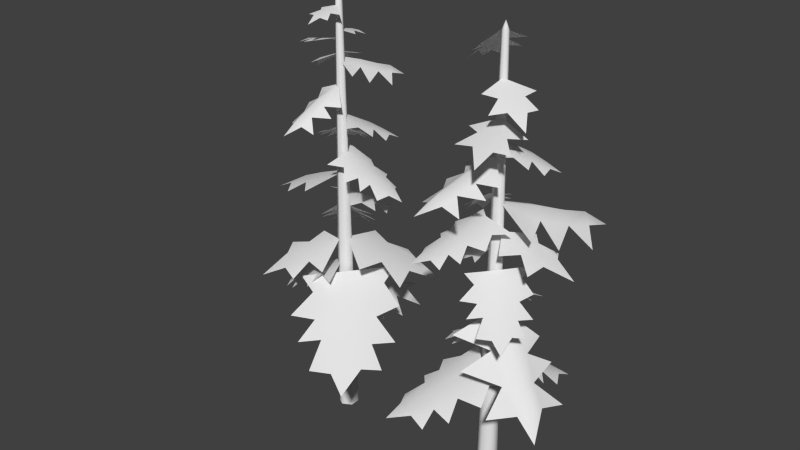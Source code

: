 # Source: trees.blend  (saved by Blender 2.76.0; exported with 4.5.12 LTS)
import bpy
from mathutils import Matrix  # noqa: F401  (used for matrix-valued properties, if any)

bpy.ops.wm.read_factory_settings(use_empty=True)
scene = bpy.context.scene
scene.name = 'Scene'

# ---- collections
col_collection_1 = bpy.data.collections.new('Collection 1'); scene.collection.children.link(col_collection_1)
col_collection_2 = bpy.data.collections.new('Collection 2'); scene.collection.children.link(col_collection_2)
col_collection_2.hide_render = True
col_collection_2.hide_viewport = True

# ---- world
world_world = bpy.data.worlds.new('World'); scene.world = world_world
world_world.color = (0.05088, 0.05088, 0.05088)
world_world.use_sun_shadow = False
world_world.sun_shadow_jitter_overblur = 0.0
world_world.cycles.sampling_method = 'MANUAL'
world_world.cycles.sample_map_resolution = 256

# ---- meshes
me_plane_003 = bpy.data.meshes.new('Plane.003')
me_plane_003.from_pydata([(-0.6508, 3.223, 20.51), (-0.6095, 2.435, 21.18), (0.121, 2.655, 20.99), (-0.09955, 2.0, 21.53), (-1.413, 3.168, 20.63), (-2.024, 3.572, 20.27), (-2.107, 2.55, 20.66), (-2.51, 1.993, 20.43), (-1.983, 1.697, 21.05), (-2.428, 1.002, 20.86), (-1.656, 0.8642, 21.5), (-1.946, -0.1026, 21.47), (-1.304, -0.2405, 22.06), (-1.169, -1.22, 22.18), (-0.1963, 0.3308, 22.46), (0.7735, 2.061, 21.44), (0.4273, 1.274, 21.99), (1.205, 0.7545, 22.12), (3.444, 3.768, 12.06), (-1.766, 2.88, 20.68), (-1.312, 2.087, 21.22), (-0.8617, 1.441, 21.69), (5.474, 4.297, 10.64), (4.373, 1.94, 12.08), (2.103, 4.551, 11.96), (1.544, 2.881, 13.03), (-0.2317, 3.578, 13.14), (0.2271, 0.005508, 14.21), (5.02, 0.1136, 11.75), (3.039, 0.4767, 12.95), (2.687, -1.468, 13.05), (0.02813, 8.075, 6.732), (0.5438, 6.388, 7.14), (2.195, 5.94, 6.564), (0.9402, 4.593, 7.522), (2.893, 2.975, 7.266), (0.988, 2.451, 8.031), (2.874, 0.9186, 7.978), (-0.1076, 0.03916, 8.738), (-0.9992, 6.137, 7.077), (-2.484, 5.721, 6.254), (-0.9453, 4.619, 7.372), (-2.565, 3.167, 6.806), (-1.061, 2.9, 7.775), (-2.311, 1.544, 7.18), (-0.265, 6.369, 7.595), (-0.0746, 4.696, 7.934), (0.01196, 2.686, 8.417), (0.0, 0.75, 0.0), (-0.6495, 0.375, 0.0), (-0.6495, -0.375, 0.0), (6.557e-08, -0.75, 0.0), (0.6495, -0.375, 0.0), (0.6495, 0.375, 0.0), (2.358, 3.197, 21.39), (2.174, 2.405, 21.79), (-5.285, 1.228, 9.271), (2.237, 0.6108, 22.2), (1.725, 1.285, 22.41), (2.528, 1.634, 21.67), (0.0, 0.2308, 31.9), (-0.1998, 0.1154, 31.9), (-0.1998, -0.1154, 31.9), (2.017e-08, -0.2308, 31.9), (0.1998, -0.1154, 31.9), (0.1998, 0.1154, 31.9), (7.451e-09, -3.725e-09, 32.5), (4.365, -6.398, 7.679), (1.014, -4.354, 9.688), (0.7898, -5.881, 8.494), (2.307, -5.108, 8.924), (2.712, -6.823, 7.422), (5.867, -7.043, 6.873), (5.644, -4.764, 7.754), (6.306, -3.381, 7.23), (5.032, -2.941, 8.625), (5.732, -1.236, 8.2), (3.983, -1.24, 9.624), (4.235, 0.9993, 9.558), (2.769, 1.047, 10.89), (2.083, 3.145, 11.14), (0.5628, -0.6487, 11.78), (-0.8799, -4.836, 9.504), (-0.4325, -2.968, 10.73), (-2.348, -2.137, 11.01), (5.024, -5.625, 7.807), (3.712, -4.064, 9.012), (2.466, -2.823, 10.06), (-2.63, 4.344, 13.03), (-1.772, 3.624, 13.78), (-0.4768, 3.761, 13.44), (-0.9531, 2.792, 14.55), (0.8962, 2.421, 14.76), (-0.2619, 1.667, 15.52), (1.495, 1.381, 15.85), (-0.2553, 0.04354, 16.76), (-2.7, 2.927, 13.88), (-3.459, 1.938, 13.5), (-2.19, 2.118, 14.52), (-2.721, 0.5347, 14.63), (-1.737, 1.162, 15.31), (-2.052, -0.2459, 15.35), (-2.344, 3.463, 14.13), (-1.697, 2.621, 14.85), (-1.022, 1.581, 15.76), (-3.786, -1.338, 17.73), (-5.346, -0.9584, 16.88), (-3.761, 0.1302, 17.8), (-3.207, -2.278, 17.56), (-2.22, -1.435, 18.27), (-1.324, -2.471, 18.21), (-0.3449, -0.08143, 18.98), (-3.585, 1.515, 17.6), (-2.368, 0.5906, 18.31), (-1.49, 1.705, 18.34), (1.262, 2.887, 21.83), (0.5272, 3.089, 21.57), (0.4242, 2.427, 22.26), (-0.4715, 2.619, 22.05), (-2.467, 1.886, 10.75), (-3.139, 2.804, 9.872), (-0.7979, 1.264, 22.94), (-1.764, 0.7429, 23.07), (0.2262, 0.3338, 23.38), (-3.537, 1.614, 10.19), (1.449, 0.05147, 22.86), (1.211, -0.9589, 23.0), (1.738, 2.66, 21.86), (1.09, 1.88, 22.46), (-4.635, 2.306, 9.082), (-6.407, 0.7898, 8.677), (-5.111, -0.2924, 9.326), (-4.744, -1.361, 8.94), (-3.847, -0.9337, 9.969), (-3.334, -2.192, 9.655), (-2.417, -1.285, 10.7), (-1.391, -2.592, 10.66), (-0.5965, -1.859, 11.64), (0.8492, -2.607, 11.82), (-0.3141, 0.1729, 12.29), (-1.721, 3.119, 10.62), (-0.9906, 1.906, 11.52), (0.4456, 2.46, 11.73), (-3.175, 0.3196, 28.07), (-5.231, 0.4804, 9.365), (-3.734, 0.3388, 10.25), (-2.438, 0.3312, 11.03), (-4.149, 1.141, 27.43), (-2.572, 1.296, 27.97), (-3.173, -0.5534, 28.01), (-2.115, -0.3371, 28.43), (-1.928, -1.394, 28.46), (-0.2583, -0.1366, 28.76), (-1.927, 2.137, 27.65), (-1.411, 1.079, 28.25), (-0.3799, 1.473, 28.12), (1.795, 4.436, 25.53), (1.643, 3.342, 25.87), (2.311, 2.577, 25.33), (1.391, 2.225, 26.21), (1.93, 0.7193, 25.93), (0.8682, 1.023, 26.71), (1.429, -0.4116, 26.56), (-0.3203, 0.02509, 27.51), (0.7239, 3.676, 26.06), (-0.3351, 3.889, 25.79), (0.3537, 2.817, 26.37), (-1.042, 2.498, 26.37), (-0.1495, 1.9, 26.79), (-1.321, 1.519, 26.71), (1.273, 3.587, 26.26), (0.9385, 2.6, 26.59), (0.4718, 1.46, 27.06), (0.818, 2.013, 16.76), (1.351, 2.876, 16.16), (1.333, -0.7812, 17.31), (1.428, 0.2524, 17.17), (0.1776, 0.362, 17.69), (4.121, 0.03442, 18.61), (2.213, -0.8954, 19.69), (2.843, -1.443, 19.05), (2.934, -0.5264, 19.28), (3.832, -0.8425, 18.47), (4.854, 0.5303, 18.17), (3.75, 1.094, 18.65), (3.314, 1.799, 18.36), (2.741, 1.347, 19.12), (2.169, 2.164, 18.89), (1.661, 1.366, 19.66), (0.7142, 2.134, 19.62), (0.2648, 1.48, 20.34), (-0.8914, 1.78, 20.48), (0.3932, -0.01959, 20.82), (1.88, -1.899, 19.59), (1.159, -1.15, 20.26), (0.2217, -1.78, 20.41), (3.962, 0.5603, 18.68), (2.868, 0.4182, 19.33), (1.939, 0.2128, 19.9), (-1.442, -4.087, 22.77), (-1.472, -3.138, 23.34), (-2.269, -2.441, 23.03), (-1.412, -2.151, 23.92), (-2.202, -0.8158, 24.03), (-1.103, -1.073, 24.66), (-1.894, 0.1646, 24.87), (-0.1141, -0.1254, 25.62), (-0.5377, -3.315, 23.42), (0.4791, -3.249, 23.11), (-0.3228, -2.534, 23.91), (0.9324, -1.983, 23.96), (0.01333, -1.7, 24.51), (1.043, -1.118, 24.51), (-1.058, -3.382, 23.64), (-0.8974, -2.497, 24.18), (-0.6321, -1.477, 24.87), (-2.459, -3.614, 12.28), (-4.163, -4.238, 11.36), (-3.449, -2.343, 12.63), (-1.314, -3.993, 11.95), (-0.9731, -2.693, 12.92), (0.5243, -2.95, 12.69), (-0.2071, -0.3324, 14.01), (-4.272, -0.9941, 12.67), (-2.504, -1.056, 13.32), (-2.505, 0.5126, 13.59), (-1.85, 0.4904, 17.37), (-0.9658, 1.14, 17.25), (-0.831, 2.528, 16.36), (0.0827, 2.462, 16.57), (0.09256, 3.132, 15.88), (0.8484, 3.034, 16.14), (2.276, 1.97, 15.97), (1.529, 1.512, 16.72), (2.13, 0.9159, 16.5), (1.819, 2.684, 16.1), (1.89, 3.494, 15.7), (-3.026, 0.9153, 26.42), (-3.967, 1.899, 25.56), (-2.346, 2.022, 26.53), (-3.001, -0.06481, 26.29), (-1.928, 0.1396, 27.01), (-1.715, -1.055, 27.0), (0.04889, 0.3292, 27.82), (-1.57, 2.991, 26.4), (-1.124, 1.748, 27.09), (0.04337, 2.197, 27.21), (0.1851, -1.974, 30.6), (-0.1649, -2.712, 30.27), (-0.5048, -1.804, 30.63), (0.6881, -1.811, 30.49), (0.3995, -1.222, 30.77), (0.9814, -0.9136, 30.7), (-0.03711, -0.162, 31.01), (-1.142, -1.587, 30.52), (-0.5719, -1.076, 30.79), (-1.006, -0.5457, 30.76), (-0.5966, 1.848, 28.88), (-0.377, 2.634, 28.56), (0.1122, 1.798, 28.91), (-1.064, 1.601, 28.77), (-0.68, 1.07, 29.06), (-1.201, 0.6673, 28.98), (-0.06966, 0.09965, 29.3), (0.7765, 1.692, 28.8), (0.3021, 1.091, 29.08), (0.8198, 0.6424, 29.04), (8.265, -3.244, 6.077), (9.503, -2.64, 7.251), (8.652, -1.616, 6.915), (9.855, -1.524, 7.848), (8.874, -4.431, 6.278), (8.641, -5.688, 5.648), (10.34, -5.124, 6.336), (11.51, -5.391, 5.927), (11.63, -4.344, 7.018), (13.05, -4.584, 6.685), (12.74, -3.25, 7.798), (14.49, -3.057, 7.746), (14.28, -1.931, 8.788), (15.76, -1.046, 8.982), (12.6, -0.541, 9.482), (9.161, -0.163, 7.704), (10.66, -0.182, 8.663), (10.97, 1.422, 8.883), (15.59, -1.231, 27.83), (9.578, -4.8, 6.378), (10.54, -3.531, 7.32), (11.27, -2.367, 8.142), (16.21, -2.234, 27.04), (14.76, -2.03, 27.85), (15.79, -0.3808, 27.78), (14.8, -0.3556, 28.38), (14.88, 0.7131, 28.44), (13.04, -0.1211, 29.04), (13.89, -2.678, 27.66), (13.76, -1.554, 28.34), (12.65, -1.685, 28.39), (9.832, 2.3, 29.1), (10.65, 2.058, 29.67), (11.5, 2.543, 29.41), (11.46, 1.725, 30.25), (12.86, 2.024, 30.41), (12.28, 1.151, 30.99), (13.59, 1.481, 31.24), (12.78, 0.02509, 31.93), (10.21, 1.294, 29.74), (9.979, 0.3786, 29.46), (10.81, 0.8853, 30.23), (10.91, -0.3752, 30.32), (11.41, 0.3567, 30.83), (11.61, -0.7166, 30.86), (10.3, 1.774, 29.94), (11.0, 1.383, 30.48), (11.78, 0.8631, 31.17), (13.0, 0.75, 0.0), (12.35, 0.375, 0.0), (12.35, -0.375, 0.0), (13.0, -0.75, 0.0), (13.65, -0.375, 0.0), (13.65, 0.375, 0.0), (16.02, 2.293, 22.97), (15.63, 1.581, 23.37), (9.762, -3.404, 17.66), (15.2, -0.1618, 23.77), (14.89, 0.6268, 23.99), (15.76, 0.7427, 23.24), (13.0, 0.2308, 31.9), (12.8, 0.1154, 31.9), (12.8, -0.1154, 31.9), (13.0, -0.2308, 31.9), (13.2, -0.1154, 31.9), (13.2, 0.1154, 31.9), (13.0, -3.725e-09, 32.5), (15.7, -3.962, 13.84), (13.63, -2.696, 15.09), (13.49, -3.642, 14.35), (14.43, -3.163, 14.62), (14.68, -4.225, 13.69), (16.63, -4.361, 13.35), (16.49, -2.95, 13.89), (16.91, -2.094, 13.57), (16.12, -1.821, 14.43), (16.55, -0.7656, 14.17), (15.47, -0.7679, 15.05), (15.62, 0.6188, 15.01), (14.71, 0.6482, 15.83), (14.29, 1.948, 15.99), (13.35, -0.4017, 16.38), (12.46, -2.995, 14.97), (12.73, -1.838, 15.73), (11.55, -1.323, 15.91), (16.11, -3.483, 13.92), (15.3, -2.516, 14.67), (14.53, -1.748, 15.32), (19.35, -4.203, 7.898), (17.72, -3.777, 9.023), (16.06, -4.792, 8.52), (16.08, -3.173, 10.18), (13.34, -3.855, 10.49), (14.42, -2.091, 11.63), (11.86, -2.829, 12.13), (13.37, 0.1045, 13.49), (18.53, -2.238, 9.171), (18.93, -0.4112, 8.61), (17.33, -1.468, 10.14), (17.03, 1.019, 10.3), (16.1, -0.4618, 11.31), (15.62, 1.648, 11.38), (18.39, -3.192, 9.551), (16.98, -2.464, 10.62), (15.4, -1.488, 11.99), (16.84, 1.183, 17.73), (18.38, 0.7398, 16.88), (16.75, -0.2834, 17.8), (16.3, 2.146, 17.56), (15.28, 1.344, 18.27), (14.42, 2.414, 18.21), (13.35, 0.06731, 18.98), (16.52, -1.66, 17.6), (15.34, -0.6866, 18.31), (14.42, -1.765, 18.34), (14.89, 2.294, 23.4), (14.23, 2.69, 23.14), (13.95, 2.081, 23.84), (13.15, 2.511, 23.63), (10.48, -1.264, 18.81), (9.598, -1.332, 18.13), (12.46, 1.296, 24.52), (11.39, 1.06, 24.64), (13.19, 0.1218, 24.96), (10.22, -2.086, 18.37), (14.29, -0.4842, 24.44), (13.78, -1.391, 24.58), (15.28, 1.945, 23.43), (14.44, 1.373, 24.03), (9.314, -2.53, 17.51), (9.59, -4.329, 17.19), (10.84, -3.914, 17.7), (11.7, -4.111, 17.4), (11.79, -3.34, 18.2), (12.83, -3.517, 17.96), (12.61, -2.535, 18.78), (13.9, -2.393, 18.74), (13.74, -1.564, 19.5), (14.83, -0.9126, 19.65), (12.51, -0.541, 20.02), (9.973, -0.2627, 18.71), (11.08, -0.2768, 19.41), (11.3, 0.9036, 19.58), (10.45, 1.344, 19.56), (10.28, -3.676, 17.73), (10.99, -2.741, 18.42), (11.53, -1.885, 19.03), (10.21, 2.443, 18.69), (11.32, 2.04, 19.87), (10.2, 0.5263, 19.39), (10.95, 0.3623, 20.25), (10.75, -0.6908, 20.2), (12.4, -0.1023, 21.38), (12.27, 2.588, 19.99), (12.08, 1.431, 20.6), (13.12, 1.429, 20.98), (16.65, 7.356, 17.68), (16.4, 5.538, 18.24), (17.51, 4.266, 17.34), (15.98, 3.682, 18.81), (16.88, 1.179, 18.35), (15.11, 1.684, 19.64), (16.04, -0.7007, 19.39), (13.14, 0.02509, 20.97), (14.87, 6.093, 18.56), (13.11, 6.446, 18.11), (14.26, 4.665, 19.07), (11.94, 4.134, 19.07), (13.42, 3.14, 19.77), (11.47, 2.509, 19.64), (15.78, 5.944, 18.89), (15.23, 4.305, 19.44), (14.45, 2.41, 20.22), (10.9, 0.5407, 16.76), (9.969, 0.9535, 16.16), (13.6, 1.425, 17.31), (12.56, 1.381, 17.17), (12.62, 0.1275, 17.69), (16.25, 3.418, 7.756), (15.5, 1.108, 8.999), (16.45, 1.19, 8.26), (15.77, 1.995, 8.527), (16.74, 2.482, 7.597), (16.43, 4.415, 7.257), (15.08, 3.956, 7.802), (14.16, 4.158, 7.478), (14.07, 3.328, 8.342), (12.95, 3.507, 8.078), (13.2, 2.453, 8.96), (11.81, 2.286, 8.919), (11.99, 1.396, 9.744), (10.83, 0.6835, 9.897), (13.33, 0.3079, 10.29), (16.06, 0.03515, 8.886), (14.87, 0.03863, 9.645), (14.64, -1.234, 9.82), (15.69, 3.705, 7.835), (14.94, 2.692, 8.581), (14.37, 1.765, 9.232), (11.15, -5.965, 21.61), (11.1, -4.607, 22.03), (10.07, -3.839, 21.44), (11.17, -3.195, 22.45), (10.13, -1.502, 22.19), (11.55, -1.616, 23.05), (10.52, -0.01478, 22.94), (12.81, -0.1254, 23.96), (12.31, -4.79, 22.19), (13.61, -4.792, 21.77), (12.57, -3.662, 22.56), (14.18, -2.941, 22.45), (13.0, -2.433, 23.05), (14.31, -1.691, 22.87), (11.64, -4.815, 22.48), (11.83, -3.541, 22.88), (12.16, -2.051, 23.44), (11.01, 3.892, 12.28), (11.28, 5.686, 11.36), (12.6, 4.15, 12.63), (10.13, 3.07, 11.95), (11.11, 2.146, 12.92), (10.16, 0.9562, 12.69), (12.81, 0.3413, 14.01), (14.18, 4.225, 12.67), (13.28, 2.704, 13.32), (14.65, 1.952, 13.59), (12.76, -1.899, 17.37), (12.0, -1.11, 17.25), (10.61, -1.163, 16.36), (10.55, -0.2482, 16.57), (9.883, -0.3282, 15.88), (9.879, 0.4339, 16.14), (10.74, 1.992, 15.97), (11.3, 1.313, 16.72), (11.81, 1.988, 16.5), (10.1, 1.443, 16.1), (9.284, 1.405, 15.7), (9.145, 1.003, 9.445), (8.114, 2.08, 8.504), (9.889, 2.214, 9.563), (9.172, -0.07098, 9.305), (10.35, 0.1529, 10.09), (10.58, -1.156, 10.08), (12.51, 0.3605, 10.98), (10.74, 3.276, 9.423), (11.23, 1.914, 10.18), (12.51, 2.407, 10.31), (14.69, -3.195, 25.78), (14.53, -4.749, 25.15), (13.34, -3.332, 25.83), (15.49, -2.577, 25.57), (14.59, -1.7, 26.11), (15.45, -0.7709, 25.97), (13.13, -0.07008, 26.57), (12.05, -3.349, 25.62), (12.75, -2.062, 26.15), (11.63, -1.384, 26.08), (11.09, 0.5098, 25.48), (10.52, 1.09, 25.15), (11.48, 1.1, 25.51), (11.07, -0.01883, 25.37), (11.72, 0.05123, 25.65), (11.81, -0.6009, 25.58), (12.87, 0.09965, 25.89), (11.91, 1.624, 25.4), (12.19, 0.9145, 25.67), (12.84, 1.141, 25.64)], [], [(19, 6, 8, 20), (15, 3, 16), (2, 1, 3), (0, 4, 1), (4, 5, 19), (7, 8, 6), (9, 10, 8), (11, 12, 10), (13, 14, 12), (5, 6, 19), (17, 16, 14), (21, 20, 8, 10), (21, 10, 12, 14), (21, 14, 16, 3), (21, 3, 1, 20), (1, 4, 19, 20), (30, 29, 27), (26, 27, 25), (24, 25, 18), (28, 23, 29), (22, 18, 23), (25, 29, 23, 18), (29, 25, 27), (32, 31, 45), (33, 32, 34), (40, 41, 39), (42, 43, 41), (35, 34, 36), (37, 36, 38), (44, 38, 43), (31, 39, 45), (47, 38, 36), (38, 47, 43), (43, 47, 46, 41), (36, 34, 46, 47), (34, 32, 45, 46), (45, 39, 41, 46), (48, 60, 65, 53), (52, 64, 63, 51), (50, 62, 61, 49), (127, 115, 117, 128), (53, 65, 64, 52), (51, 63, 62, 50), (117, 118, 121), (120, 124, 119), (59, 55, 58), (116, 117, 115), (129, 56, 124), (55, 54, 127), (74, 75, 73), (67, 72, 85), (71, 67, 70), (69, 70, 68), (82, 68, 83), (85, 73, 75, 86), (64, 65, 66), (62, 63, 66), (60, 61, 66), (65, 60, 66), (63, 64, 66), (61, 62, 66), (76, 77, 75), (78, 79, 77), (80, 81, 79), (72, 73, 85), (84, 83, 81), (87, 86, 75, 77), (87, 77, 79, 81), (87, 81, 83, 68), (87, 68, 70, 86), (70, 67, 85, 86), (89, 88, 102), (90, 89, 91), (97, 98, 96), (99, 100, 98), (92, 91, 93), (94, 93, 95), (101, 95, 100), (88, 96, 102), (104, 95, 93), (95, 104, 100), (100, 104, 103, 98), (93, 91, 103, 104), (91, 89, 102, 103), (102, 96, 98, 103), (114, 113, 111), (110, 111, 109), (108, 109, 105), (112, 107, 113), (106, 105, 107), (109, 113, 107, 105), (113, 109, 111), (49, 61, 60, 48), (117, 121, 123, 128), (122, 123, 121), (54, 115, 127), (126, 125, 123), (128, 123, 125, 58), (58, 125, 57), (144, 131, 133, 145), (140, 119, 141), (58, 55, 127, 128), (56, 130, 144), (132, 133, 131), (134, 135, 133), (136, 137, 135), (138, 139, 137), (130, 131, 144), (142, 141, 139), (146, 145, 133, 135), (146, 135, 137, 139), (146, 139, 141, 119), (146, 119, 124, 145), (124, 56, 144, 145), (155, 154, 152), (151, 152, 150), (149, 150, 143), (153, 148, 154), (147, 143, 148), (150, 154, 148, 143), (154, 150, 152), (157, 156, 170), (158, 157, 159), (165, 166, 164), (167, 168, 166), (160, 159, 161), (162, 161, 163), (169, 163, 168), (156, 164, 170), (172, 163, 161), (163, 172, 168), (168, 172, 171, 166), (161, 159, 171, 172), (159, 157, 170, 171), (170, 164, 166, 171), (235, 236, 174), (232, 235, 233), (173, 177, 176, 233), (229, 227, 177, 173), (233, 176, 234), (185, 186, 184), (178, 183, 196), (182, 178, 181), (180, 181, 179), (193, 179, 194), (196, 184, 186, 197), (187, 188, 186), (189, 190, 188), (191, 192, 190), (183, 184, 196), (195, 194, 192), (198, 197, 186, 188), (198, 188, 190, 192), (198, 192, 194, 179), (198, 179, 181, 197), (181, 178, 196, 197), (200, 199, 213), (201, 200, 202), (208, 209, 207), (210, 211, 209), (203, 202, 204), (205, 204, 206), (212, 206, 211), (199, 207, 213), (215, 206, 204), (206, 215, 211), (211, 215, 214, 209), (204, 202, 214, 215), (202, 200, 213, 214), (213, 207, 209, 214), (225, 224, 222), (221, 222, 220), (219, 220, 216), (223, 218, 224), (217, 216, 218), (220, 224, 218, 216), (224, 220, 222), (230, 229, 231), (229, 228, 227), (233, 235, 174, 173), (174, 231, 229, 173), (226, 177, 227), (236, 231, 174), (175, 176, 177), (246, 245, 243), (242, 243, 241), (240, 241, 237), (244, 239, 245), (238, 237, 239), (241, 245, 239, 237), (245, 241, 243), (256, 255, 253), (252, 253, 251), (250, 251, 247), (254, 249, 255), (248, 247, 249), (251, 255, 249, 247), (255, 251, 253), (266, 265, 263), (262, 263, 261), (260, 261, 257), (264, 259, 265), (258, 257, 259), (261, 265, 259, 257), (265, 261, 263), (286, 273, 275, 287), (282, 270, 283), (269, 268, 270), (267, 271, 268), (271, 272, 286), (274, 275, 273), (276, 277, 275), (278, 279, 277), (280, 281, 279), (272, 273, 286), (284, 283, 281), (288, 287, 275, 277), (288, 277, 279, 281), (288, 281, 283, 270), (288, 270, 268, 287), (268, 271, 286, 287), (297, 296, 294), (293, 294, 292), (291, 292, 285), (295, 290, 296), (289, 285, 290), (292, 296, 290, 285), (296, 292, 294), (299, 298, 312), (300, 299, 301), (307, 308, 306), (309, 310, 308), (302, 301, 303), (304, 303, 305), (311, 305, 310), (298, 306, 312), (314, 305, 303), (305, 314, 310), (310, 314, 313, 308), (303, 301, 313, 314), (301, 299, 312, 313), (312, 306, 308, 313), (315, 327, 332, 320), (319, 331, 330, 318), (317, 329, 328, 316), (394, 382, 384, 395), (320, 332, 331, 319), (318, 330, 329, 317), (384, 385, 388), (387, 391, 386), (326, 322, 325), (383, 384, 382), (396, 323, 391), (322, 321, 394), (341, 342, 340), (334, 339, 352), (338, 334, 337), (336, 337, 335), (349, 335, 350), (352, 340, 342, 353), (331, 332, 333), (329, 330, 333), (327, 328, 333), (332, 327, 333), (330, 331, 333), (328, 329, 333), (343, 344, 342), (345, 346, 344), (347, 348, 346), (339, 340, 352), (351, 350, 348), (354, 353, 342, 344), (354, 344, 346, 348), (354, 348, 350, 335), (354, 335, 337, 353), (337, 334, 352, 353), (356, 355, 369), (357, 356, 358), (364, 365, 363), (366, 367, 365), (359, 358, 360), (361, 360, 362), (368, 362, 367), (355, 363, 369), (371, 362, 360), (362, 371, 367), (367, 371, 370, 365), (360, 358, 370, 371), (358, 356, 369, 370), (369, 363, 365, 370), (381, 380, 378), (377, 378, 376), (375, 376, 372), (379, 374, 380), (373, 372, 374), (376, 380, 374, 372), (380, 376, 378), (316, 328, 327, 315), (384, 388, 390, 395), (389, 390, 388), (321, 382, 394), (393, 392, 390), (395, 390, 392, 325), (325, 392, 324), (411, 398, 400, 412), (407, 386, 408), (325, 322, 394, 395), (323, 397, 411), (399, 400, 398), (401, 402, 400), (403, 404, 402), (405, 406, 404), (397, 398, 411), (409, 408, 406), (413, 412, 400, 402), (413, 402, 404, 406), (413, 406, 408, 386), (413, 386, 391, 412), (391, 323, 411, 412), (422, 421, 419), (418, 419, 417), (416, 417, 410), (420, 415, 421), (414, 410, 415), (417, 421, 415, 410), (421, 417, 419), (424, 423, 437), (425, 424, 426), (432, 433, 431), (434, 435, 433), (427, 426, 428), (429, 428, 430), (436, 430, 435), (423, 431, 437), (439, 430, 428), (430, 439, 435), (435, 439, 438, 433), (428, 426, 438, 439), (426, 424, 437, 438), (437, 431, 433, 438), (502, 503, 441), (499, 502, 500), (440, 444, 443, 500), (496, 494, 444, 440), (500, 443, 501), (452, 453, 451), (445, 450, 463), (449, 445, 448), (447, 448, 446), (460, 446, 461), (463, 451, 453, 464), (454, 455, 453), (456, 457, 455), (458, 459, 457), (450, 451, 463), (462, 461, 459), (465, 464, 453, 455), (465, 455, 457, 459), (465, 459, 461, 446), (465, 446, 448, 464), (448, 445, 463, 464), (467, 466, 480), (468, 467, 469), (475, 476, 474), (477, 478, 476), (470, 469, 471), (472, 471, 473), (479, 473, 478), (466, 474, 480), (482, 473, 471), (473, 482, 478), (478, 482, 481, 476), (471, 469, 481, 482), (469, 467, 480, 481), (480, 474, 476, 481), (492, 491, 489), (488, 489, 487), (486, 487, 483), (490, 485, 491), (484, 483, 485), (487, 491, 485, 483), (491, 487, 489), (497, 496, 498), (496, 495, 494), (500, 502, 441, 440), (441, 498, 496, 440), (493, 444, 494), (503, 498, 441), (442, 443, 444), (513, 512, 510), (509, 510, 508), (507, 508, 504), (511, 506, 512), (505, 504, 506), (508, 512, 506, 504), (512, 508, 510), (523, 522, 520), (519, 520, 518), (517, 518, 514), (521, 516, 522), (515, 514, 516), (518, 522, 516, 514), (522, 518, 520), (533, 532, 530), (529, 530, 528), (527, 528, 524), (531, 526, 532), (525, 524, 526), (528, 532, 526, 524), (532, 528, 530)])
me_plane_003.polygons.foreach_set('use_smooth', [True] * 410)
_uv = me_plane_003.uv_layers.new(name='UVMap')
_uv.uv.foreach_set('vector', [0.6638, 0.8231, 0.5638, 0.8157, 0.4749, 0.6373, 0.6386, 0.6007, 1.0, 0.3414, 0.8331, 0.4221, 0.8305, 0.2089, 0.9659, 0.5497, 0.8025, 0.5778, 0.8331, 0.4221, 0.9101, 0.7681, 0.7601, 0.832, 0.8025, 0.5778, 0.7601, 0.832, 0.7089, 0.9963, 0.6638, 0.8231, 0.411, 0.809, 0.4749, 0.6373, 0.5638, 0.8157, 0.2988, 0.6072, 0.4216, 0.4332, 0.4749, 0.6373, 0.235, 0.3307, 0.3377, 0.1743, 0.4216, 0.4332, 0.2209, 0.0, 0.6007, 0.09147, 0.3377, 0.1743, 0.7089, 0.9963, 0.5638, 0.8157, 0.6638, 0.8231, 0.9111, 0.027, 0.8305, 0.2089, 0.6007, 0.09147, 0.6312, 0.4073, 0.6386, 0.6007, 0.4749, 0.6373, 0.4216, 0.4332, 0.6312, 0.4073, 0.4216, 0.4332, 0.3377, 0.1743, 0.6007, 0.09147, 0.6312, 0.4073, 0.6007, 0.09147, 0.8305, 0.2089, 0.8331, 0.4221, 0.6312, 0.4073, 0.8331, 0.4221, 0.8025, 0.5778, 0.6386, 0.6007, 0.8025, 0.5778, 0.7601, 0.832, 0.6638, 0.8231, 0.6386, 0.6007, 0.8883, 0.2233, 0.7645, 0.373, 0.6063, 0.1111, 0.32, 0.3437, 0.6063, 0.1111, 0.4907, 0.4215, 0.4077, 0.6059, 0.4907, 0.4215, 0.5569, 0.6386, 0.9352, 0.5277, 0.7509, 0.5848, 0.7645, 0.373, 0.6632, 0.8635, 0.5569, 0.6386, 0.7509, 0.5848, 0.4907, 0.4215, 0.7645, 0.373, 0.7509, 0.5848, 0.5569, 0.6386, 0.7645, 0.373, 0.4907, 0.4215, 0.6063, 0.1111, 0.735, 0.7476, 0.682, 0.9222, 0.6451, 0.7382, 0.9107, 0.7025, 0.735, 0.7476, 0.7582, 0.5605, 0.3771, 0.7377, 0.5409, 0.5851, 0.555, 0.7421, 0.3429, 0.4683, 0.5171, 0.4058, 0.5409, 0.5851, 0.9515, 0.388, 0.7582, 0.5605, 0.7422, 0.3372, 0.9185, 0.166, 0.7422, 0.3372, 0.6022, 0.09791, 0.3582, 0.2919, 0.6022, 0.09791, 0.5171, 0.4058, 0.682, 0.9222, 0.555, 0.7421, 0.6451, 0.7382, 0.6374, 0.3631, 0.6022, 0.09791, 0.7422, 0.3372, 0.6022, 0.09791, 0.6374, 0.3631, 0.5171, 0.4058, 0.5171, 0.4058, 0.6374, 0.3631, 0.6472, 0.5709, 0.5409, 0.5851, 0.7422, 0.3372, 0.7582, 0.5605, 0.6472, 0.5709, 0.6374, 0.3631, 0.7582, 0.5605, 0.735, 0.7476, 0.6451, 0.7382, 0.6472, 0.5709, 0.6451, 0.7382, 0.555, 0.7421, 0.5409, 0.5851, 0.6472, 0.5709, 0.0913, 0.0001756, 0.07752, 0.9708, 0.06058, 0.9706, 0.06848, 3.722e-05, 0.04566, 3.7e-05, 0.04364, 0.9705, 0.0267, 0.9706, 0.02285, 0.000175, 0.137, 0.0008672, 0.1114, 0.9715, 0.09446, 0.9711, 0.1141, 0.0004523, 0.6672, 0.7551, 0.562, 0.7543, 0.4569, 0.5738, 0.6254, 0.5248, 0.06848, 3.722e-05, 0.06058, 0.9706, 0.04364, 0.9705, 0.04566, 3.7e-05, 0.02285, 0.000175, 0.0267, 0.9706, 0.009762, 0.9707, 3.7e-05, 0.0004511, 0.4569, 0.5738, 0.2713, 0.5499, 0.3461, 0.2292, 0.9659, 0.5497, 0.8025, 0.5778, 0.8331, 0.4221, 0.9207, 0.6804, 0.7685, 0.7577, 0.7949, 0.4891, 0.4018, 0.7576, 0.4569, 0.5738, 0.562, 0.7543, 0.9101, 0.7681, 0.7601, 0.832, 0.8025, 0.5778, 0.7685, 0.7577, 0.7264, 0.9332, 0.6672, 0.7551, 0.411, 0.809, 0.4749, 0.6373, 0.5638, 0.8157, 0.7601, 0.832, 0.7089, 0.9963, 0.6638, 0.8231, 0.9101, 0.7681, 0.7601, 0.832, 0.8025, 0.5778, 0.9659, 0.5497, 0.8025, 0.5778, 0.8331, 0.4221, 1.0, 0.3414, 0.8331, 0.4221, 0.8305, 0.2089, 0.6638, 0.8231, 0.5638, 0.8157, 0.4749, 0.6373, 0.6386, 0.6007, 0.04364, 0.9705, 0.06058, 0.9706, 0.05203, 0.9852, 0.04349, 0.9999, 0.03509, 0.9852, 0.05203, 0.9852, 0.06897, 0.9853, 0.06043, 1.0, 0.05203, 0.9852, 0.06058, 0.9706, 0.06897, 0.9853, 0.05203, 0.9852, 0.03509, 0.9852, 0.04364, 0.9705, 0.05203, 0.9852, 0.06043, 1.0, 0.04349, 0.9999, 0.05203, 0.9852, 0.2988, 0.6072, 0.4216, 0.4332, 0.4749, 0.6373, 0.235, 0.3307, 0.3377, 0.1743, 0.4216, 0.4332, 0.2209, 0.0, 0.6007, 0.09147, 0.3377, 0.1743, 0.7089, 0.9963, 0.5638, 0.8157, 0.6638, 0.8231, 0.9111, 0.027, 0.8305, 0.2089, 0.6007, 0.09147, 0.6312, 0.4073, 0.6386, 0.6007, 0.4749, 0.6373, 0.4216, 0.4332, 0.6312, 0.4073, 0.4216, 0.4332, 0.3377, 0.1743, 0.6007, 0.09147, 0.6312, 0.4073, 0.6007, 0.09147, 0.8305, 0.2089, 0.8331, 0.4221, 0.6312, 0.4073, 0.8331, 0.4221, 0.8025, 0.5778, 0.6386, 0.6007, 0.8025, 0.5778, 0.7601, 0.832, 0.6638, 0.8231, 0.6386, 0.6007, 0.735, 0.7476, 0.682, 0.9222, 0.6451, 0.7382, 0.9107, 0.7025, 0.735, 0.7476, 0.7582, 0.5605, 0.3771, 0.7377, 0.5409, 0.5851, 0.555, 0.7421, 0.3429, 0.4683, 0.5171, 0.4058, 0.5409, 0.5851, 0.9515, 0.388, 0.7582, 0.5605, 0.7422, 0.3372, 0.9185, 0.166, 0.7422, 0.3372, 0.6022, 0.09791, 0.3582, 0.2919, 0.6022, 0.09791, 0.5171, 0.4058, 0.682, 0.9222, 0.555, 0.7421, 0.6451, 0.7382, 0.6374, 0.3631, 0.6022, 0.09791, 0.7422, 0.3372, 0.6022, 0.09791, 0.6374, 0.3631, 0.5171, 0.4058, 0.5171, 0.4058, 0.6374, 0.3631, 0.6472, 0.5709, 0.5409, 0.5851, 0.7422, 0.3372, 0.7582, 0.5605, 0.6472, 0.5709, 0.6374, 0.3631, 0.7582, 0.5605, 0.735, 0.7476, 0.6451, 0.7382, 0.6472, 0.5709, 0.6451, 0.7382, 0.555, 0.7421, 0.5409, 0.5851, 0.6472, 0.5709, 0.8883, 0.2233, 0.7645, 0.373, 0.6063, 0.1111, 0.32, 0.3437, 0.6063, 0.1111, 0.4907, 0.4215, 0.4077, 0.6059, 0.4907, 0.4215, 0.5569, 0.6386, 0.9352, 0.5277, 0.7509, 0.5848, 0.7645, 0.373, 0.6632, 0.8635, 0.5569, 0.6386, 0.7509, 0.5848, 0.4907, 0.4215, 0.7645, 0.373, 0.7509, 0.5848, 0.5569, 0.6386, 0.7645, 0.373, 0.4907, 0.4215, 0.6063, 0.1111, 0.1141, 0.0004523, 0.09446, 0.9711, 0.07752, 0.9708, 0.0913, 0.0001756, 0.4569, 0.5738, 0.3461, 0.2292, 0.6167, 0.1271, 0.6254, 0.5248, 0.2137, 0.05349, 0.6167, 0.1271, 0.3461, 0.2292, 0.7264, 0.9332, 0.562, 0.7543, 0.6672, 0.7551, 0.9362, 0.03505, 0.8663, 0.2316, 0.6167, 0.1271, 0.6254, 0.5248, 0.6167, 0.1271, 0.8663, 0.2316, 0.7949, 0.4891, 0.7949, 0.4891, 0.8663, 0.2316, 0.9628, 0.4442, 0.6638, 0.8231, 0.5638, 0.8157, 0.4749, 0.6373, 0.6386, 0.6007, 1.0, 0.3414, 0.8331, 0.4221, 0.8305, 0.2089, 0.7949, 0.4891, 0.7685, 0.7577, 0.6672, 0.7551, 0.6254, 0.5248, 0.7601, 0.832, 0.7089, 0.9963, 0.6638, 0.8231, 0.411, 0.809, 0.4749, 0.6373, 0.5638, 0.8157, 0.2988, 0.6072, 0.4216, 0.4332, 0.4749, 0.6373, 0.235, 0.3307, 0.3377, 0.1743, 0.4216, 0.4332, 0.2209, 0.0, 0.6007, 0.09147, 0.3377, 0.1743, 0.7089, 0.9963, 0.5638, 0.8157, 0.6638, 0.8231, 0.9111, 0.027, 0.8305, 0.2089, 0.6007, 0.09147, 0.6312, 0.4073, 0.6386, 0.6007, 0.4749, 0.6373, 0.4216, 0.4332, 0.6312, 0.4073, 0.4216, 0.4332, 0.3377, 0.1743, 0.6007, 0.09147, 0.6312, 0.4073, 0.6007, 0.09147, 0.8305, 0.2089, 0.8331, 0.4221, 0.6312, 0.4073, 0.8331, 0.4221, 0.8025, 0.5778, 0.6386, 0.6007, 0.8025, 0.5778, 0.7601, 0.832, 0.6638, 0.8231, 0.6386, 0.6007, 0.8883, 0.2233, 0.7645, 0.373, 0.6063, 0.1111, 0.32, 0.3437, 0.6063, 0.1111, 0.4907, 0.4215, 0.4077, 0.6059, 0.4907, 0.4215, 0.5569, 0.6386, 0.9352, 0.5277, 0.7509, 0.5848, 0.7645, 0.373, 0.6632, 0.8635, 0.5569, 0.6386, 0.7509, 0.5848, 0.4907, 0.4215, 0.7645, 0.373, 0.7509, 0.5848, 0.5569, 0.6386, 0.7645, 0.373, 0.4907, 0.4215, 0.6063, 0.1111, 0.735, 0.7476, 0.682, 0.9222, 0.6451, 0.7382, 0.9107, 0.7025, 0.735, 0.7476, 0.7582, 0.5605, 0.3771, 0.7377, 0.5409, 0.5851, 0.555, 0.7421, 0.3429, 0.4683, 0.5171, 0.4058, 0.5409, 0.5851, 0.9515, 0.388, 0.7582, 0.5605, 0.7422, 0.3372, 0.9185, 0.166, 0.7422, 0.3372, 0.6022, 0.09791, 0.3582, 0.2919, 0.6022, 0.09791, 0.5171, 0.4058, 0.682, 0.9222, 0.555, 0.7421, 0.6451, 0.7382, 0.6374, 0.3631, 0.6022, 0.09791, 0.7422, 0.3372, 0.6022, 0.09791, 0.6374, 0.3631, 0.5171, 0.4058, 0.5171, 0.4058, 0.6374, 0.3631, 0.6472, 0.5709, 0.5409, 0.5851, 0.7422, 0.3372, 0.7582, 0.5605, 0.6472, 0.5709, 0.6374, 0.3631, 0.7582, 0.5605, 0.735, 0.7476, 0.6451, 0.7382, 0.6472, 0.5709, 0.6451, 0.7382, 0.555, 0.7421, 0.5409, 0.5851, 0.6472, 0.5709, 0.7685, 0.7577, 0.7264, 0.9332, 0.6672, 0.7551, 0.9207, 0.6804, 0.7685, 0.7577, 0.7949, 0.4891, 0.6254, 0.5248, 0.6167, 0.1271, 0.8663, 0.2316, 0.7949, 0.4891, 0.4569, 0.5738, 0.3461, 0.2292, 0.6167, 0.1271, 0.6254, 0.5248, 0.7949, 0.4891, 0.8663, 0.2316, 0.9628, 0.4442, 0.411, 0.809, 0.4749, 0.6373, 0.5638, 0.8157, 0.7601, 0.832, 0.7089, 0.9963, 0.6638, 0.8231, 0.9101, 0.7681, 0.7601, 0.832, 0.8025, 0.5778, 0.9659, 0.5497, 0.8025, 0.5778, 0.8331, 0.4221, 1.0, 0.3414, 0.8331, 0.4221, 0.8305, 0.2089, 0.6638, 0.8231, 0.5638, 0.8157, 0.4749, 0.6373, 0.6386, 0.6007, 0.2988, 0.6072, 0.4216, 0.4332, 0.4749, 0.6373, 0.235, 0.3307, 0.3377, 0.1743, 0.4216, 0.4332, 0.2209, 0.0, 0.6007, 0.09147, 0.3377, 0.1743, 0.7089, 0.9963, 0.5638, 0.8157, 0.6638, 0.8231, 0.9111, 0.027, 0.8305, 0.2089, 0.6007, 0.09147, 0.6312, 0.4073, 0.6386, 0.6007, 0.4749, 0.6373, 0.4216, 0.4332, 0.6312, 0.4073, 0.4216, 0.4332, 0.3377, 0.1743, 0.6007, 0.09147, 0.6312, 0.4073, 0.6007, 0.09147, 0.8305, 0.2089, 0.8331, 0.4221, 0.6312, 0.4073, 0.8331, 0.4221, 0.8025, 0.5778, 0.6386, 0.6007, 0.8025, 0.5778, 0.7601, 0.832, 0.6638, 0.8231, 0.6386, 0.6007, 0.735, 0.7476, 0.682, 0.9222, 0.6451, 0.7382, 0.9107, 0.7025, 0.735, 0.7476, 0.7582, 0.5605, 0.3771, 0.7377, 0.5409, 0.5851, 0.555, 0.7421, 0.3429, 0.4683, 0.5171, 0.4058, 0.5409, 0.5851, 0.9515, 0.388, 0.7582, 0.5605, 0.7422, 0.3372, 0.9185, 0.166, 0.7422, 0.3372, 0.6022, 0.09791, 0.3582, 0.2919, 0.6022, 0.09791, 0.5171, 0.4058, 0.682, 0.9222, 0.555, 0.7421, 0.6451, 0.7382, 0.6374, 0.3631, 0.6022, 0.09791, 0.7422, 0.3372, 0.6022, 0.09791, 0.6374, 0.3631, 0.5171, 0.4058, 0.5171, 0.4058, 0.6374, 0.3631, 0.6472, 0.5709, 0.5409, 0.5851, 0.7422, 0.3372, 0.7582, 0.5605, 0.6472, 0.5709, 0.6374, 0.3631, 0.7582, 0.5605, 0.735, 0.7476, 0.6451, 0.7382, 0.6472, 0.5709, 0.6451, 0.7382, 0.555, 0.7421, 0.5409, 0.5851, 0.6472, 0.5709, 0.8883, 0.2233, 0.7645, 0.373, 0.6063, 0.1111, 0.32, 0.3437, 0.6063, 0.1111, 0.4907, 0.4215, 0.4077, 0.6059, 0.4907, 0.4215, 0.5569, 0.6386, 0.9352, 0.5277, 0.7509, 0.5848, 0.7645, 0.373, 0.6632, 0.8635, 0.5569, 0.6386, 0.7509, 0.5848, 0.4907, 0.4215, 0.7645, 0.373, 0.7509, 0.5848, 0.5569, 0.6386, 0.7645, 0.373, 0.4907, 0.4215, 0.6063, 0.1111, 0.4018, 0.7576, 0.4569, 0.5738, 0.562, 0.7543, 0.4569, 0.5738, 0.2713, 0.5499, 0.3461, 0.2292, 0.7949, 0.4891, 0.7685, 0.7577, 0.6672, 0.7551, 0.6254, 0.5248, 0.6672, 0.7551, 0.562, 0.7543, 0.4569, 0.5738, 0.6254, 0.5248, 0.2137, 0.05349, 0.6167, 0.1271, 0.3461, 0.2292, 0.7264, 0.9332, 0.562, 0.7543, 0.6672, 0.7551, 0.9362, 0.03505, 0.8663, 0.2316, 0.6167, 0.1271, 0.8883, 0.2233, 0.7645, 0.373, 0.6063, 0.1111, 0.32, 0.3437, 0.6063, 0.1111, 0.4907, 0.4215, 0.4077, 0.6059, 0.4907, 0.4215, 0.5569, 0.6386, 0.9352, 0.5277, 0.7509, 0.5848, 0.7645, 0.373, 0.6632, 0.8635, 0.5569, 0.6386, 0.7509, 0.5848, 0.4907, 0.4215, 0.7645, 0.373, 0.7509, 0.5848, 0.5569, 0.6386, 0.7645, 0.373, 0.4907, 0.4215, 0.6063, 0.1111, 0.8883, 0.2233, 0.7645, 0.373, 0.6063, 0.1111, 0.32, 0.3437, 0.6063, 0.1111, 0.4907, 0.4215, 0.4077, 0.6059, 0.4907, 0.4215, 0.5569, 0.6386, 0.9352, 0.5277, 0.7509, 0.5848, 0.7645, 0.373, 0.6632, 0.8635, 0.5569, 0.6386, 0.7509, 0.5848, 0.4907, 0.4215, 0.7645, 0.373, 0.7509, 0.5848, 0.5569, 0.6386, 0.7645, 0.373, 0.4907, 0.4215, 0.6063, 0.1111, 0.8883, 0.2233, 0.7645, 0.373, 0.6063, 0.1111, 0.32, 0.3437, 0.6063, 0.1111, 0.4907, 0.4215, 0.4077, 0.6059, 0.4907, 0.4215, 0.5569, 0.6386, 0.9352, 0.5277, 0.7509, 0.5848, 0.7645, 0.373, 0.6632, 0.8635, 0.5569, 0.6386, 0.7509, 0.5848, 0.4907, 0.4215, 0.7645, 0.373, 0.7509, 0.5848, 0.5569, 0.6386, 0.7645, 0.373, 0.4907, 0.4215, 0.6063, 0.1111, 0.6638, 0.8231, 0.5638, 0.8157, 0.4749, 0.6373, 0.6386, 0.6007, 1.0, 0.3414, 0.8331, 0.4221, 0.8305, 0.2089, 0.9659, 0.5497, 0.8025, 0.5778, 0.8331, 0.4221, 0.9101, 0.7681, 0.7601, 0.832, 0.8025, 0.5778, 0.7601, 0.832, 0.7089, 0.9963, 0.6638, 0.8231, 0.411, 0.809, 0.4749, 0.6373, 0.5638, 0.8157, 0.2988, 0.6072, 0.4216, 0.4332, 0.4749, 0.6373, 0.235, 0.3307, 0.3377, 0.1743, 0.4216, 0.4332, 0.2209, 0.0, 0.6007, 0.09147, 0.3377, 0.1743, 0.7089, 0.9963, 0.5638, 0.8157, 0.6638, 0.8231, 0.9111, 0.027, 0.8305, 0.2089, 0.6007, 0.09147, 0.6312, 0.4073, 0.6386, 0.6007, 0.4749, 0.6373, 0.4216, 0.4332, 0.6312, 0.4073, 0.4216, 0.4332, 0.3377, 0.1743, 0.6007, 0.09147, 0.6312, 0.4073, 0.6007, 0.09147, 0.8305, 0.2089, 0.8331, 0.4221, 0.6312, 0.4073, 0.8331, 0.4221, 0.8025, 0.5778, 0.6386, 0.6007, 0.8025, 0.5778, 0.7601, 0.832, 0.6638, 0.8231, 0.6386, 0.6007, 0.8883, 0.2233, 0.7645, 0.373, 0.6063, 0.1111, 0.32, 0.3437, 0.6063, 0.1111, 0.4907, 0.4215, 0.4077, 0.6059, 0.4907, 0.4215, 0.5569, 0.6386, 0.9352, 0.5277, 0.7509, 0.5848, 0.7645, 0.373, 0.6632, 0.8635, 0.5569, 0.6386, 0.7509, 0.5848, 0.4907, 0.4215, 0.7645, 0.373, 0.7509, 0.5848, 0.5569, 0.6386, 0.7645, 0.373, 0.4907, 0.4215, 0.6063, 0.1111, 0.735, 0.7476, 0.682, 0.9222, 0.6451, 0.7382, 0.9107, 0.7025, 0.735, 0.7476, 0.7582, 0.5605, 0.3771, 0.7377, 0.5409, 0.5851, 0.555, 0.7421, 0.3429, 0.4683, 0.5171, 0.4058, 0.5409, 0.5851, 0.9515, 0.388, 0.7582, 0.5605, 0.7422, 0.3372, 0.9185, 0.166, 0.7422, 0.3372, 0.6022, 0.09791, 0.3582, 0.2919, 0.6022, 0.09791, 0.5171, 0.4058, 0.682, 0.9222, 0.555, 0.7421, 0.6451, 0.7382, 0.6374, 0.3631, 0.6022, 0.09791, 0.7422, 0.3372, 0.6022, 0.09791, 0.6374, 0.3631, 0.5171, 0.4058, 0.5171, 0.4058, 0.6374, 0.3631, 0.6472, 0.5709, 0.5409, 0.5851, 0.7422, 0.3372, 0.7582, 0.5605, 0.6472, 0.5709, 0.6374, 0.3631, 0.7582, 0.5605, 0.735, 0.7476, 0.6451, 0.7382, 0.6472, 0.5709, 0.6451, 0.7382, 0.555, 0.7421, 0.5409, 0.5851, 0.6472, 0.5709, 0.0913, 0.0001756, 0.07752, 0.9708, 0.06058, 0.9706, 0.06848, 3.722e-05, 0.04566, 3.7e-05, 0.04364, 0.9705, 0.0267, 0.9706, 0.02285, 0.000175, 0.137, 0.0008672, 0.1114, 0.9715, 0.09446, 0.9711, 0.1141, 0.0004523, 0.6672, 0.7551, 0.562, 0.7543, 0.4569, 0.5738, 0.6254, 0.5248, 0.06848, 3.722e-05, 0.06058, 0.9706, 0.04364, 0.9705, 0.04566, 3.7e-05, 0.02285, 0.000175, 0.0267, 0.9706, 0.009762, 0.9707, 3.7e-05, 0.0004511, 0.4569, 0.5738, 0.2713, 0.5499, 0.3461, 0.2292, 0.9659, 0.5497, 0.8025, 0.5778, 0.8331, 0.4221, 0.9207, 0.6804, 0.7685, 0.7577, 0.7949, 0.4891, 0.4018, 0.7576, 0.4569, 0.5738, 0.562, 0.7543, 0.9101, 0.7681, 0.7601, 0.832, 0.8025, 0.5778, 0.7685, 0.7577, 0.7264, 0.9332, 0.6672, 0.7551, 0.411, 0.809, 0.4749, 0.6373, 0.5638, 0.8157, 0.7601, 0.832, 0.7089, 0.9963, 0.6638, 0.8231, 0.9101, 0.7681, 0.7601, 0.832, 0.8025, 0.5778, 0.9659, 0.5497, 0.8025, 0.5778, 0.8331, 0.4221, 1.0, 0.3414, 0.8331, 0.4221, 0.8305, 0.2089, 0.6638, 0.8231, 0.5638, 0.8157, 0.4749, 0.6373, 0.6386, 0.6007, 0.04364, 0.9705, 0.06058, 0.9706, 0.05203, 0.9852, 0.04349, 0.9999, 0.03509, 0.9852, 0.05203, 0.9852, 0.06897, 0.9853, 0.06043, 1.0, 0.05203, 0.9852, 0.06058, 0.9706, 0.06897, 0.9853, 0.05203, 0.9852, 0.03509, 0.9852, 0.04364, 0.9705, 0.05203, 0.9852, 0.06043, 1.0, 0.04349, 0.9999, 0.05203, 0.9852, 0.2988, 0.6072, 0.4216, 0.4332, 0.4749, 0.6373, 0.235, 0.3307, 0.3377, 0.1743, 0.4216, 0.4332, 0.2209, 0.0, 0.6007, 0.09147, 0.3377, 0.1743, 0.7089, 0.9963, 0.5638, 0.8157, 0.6638, 0.8231, 0.9111, 0.027, 0.8305, 0.2089, 0.6007, 0.09147, 0.6312, 0.4073, 0.6386, 0.6007, 0.4749, 0.6373, 0.4216, 0.4332, 0.6312, 0.4073, 0.4216, 0.4332, 0.3377, 0.1743, 0.6007, 0.09147, 0.6312, 0.4073, 0.6007, 0.09147, 0.8305, 0.2089, 0.8331, 0.4221, 0.6312, 0.4073, 0.8331, 0.4221, 0.8025, 0.5778, 0.6386, 0.6007, 0.8025, 0.5778, 0.7601, 0.832, 0.6638, 0.8231, 0.6386, 0.6007, 0.735, 0.7476, 0.682, 0.9222, 0.6451, 0.7382, 0.9107, 0.7025, 0.735, 0.7476, 0.7582, 0.5605, 0.3771, 0.7377, 0.5409, 0.5851, 0.555, 0.7421, 0.3429, 0.4683, 0.5171, 0.4058, 0.5409, 0.5851, 0.9515, 0.388, 0.7582, 0.5605, 0.7422, 0.3372, 0.9185, 0.166, 0.7422, 0.3372, 0.6022, 0.09791, 0.3582, 0.2919, 0.6022, 0.09791, 0.5171, 0.4058, 0.682, 0.9222, 0.555, 0.7421, 0.6451, 0.7382, 0.6374, 0.3631, 0.6022, 0.09791, 0.7422, 0.3372, 0.6022, 0.09791, 0.6374, 0.3631, 0.5171, 0.4058, 0.5171, 0.4058, 0.6374, 0.3631, 0.6472, 0.5709, 0.5409, 0.5851, 0.7422, 0.3372, 0.7582, 0.5605, 0.6472, 0.5709, 0.6374, 0.3631, 0.7582, 0.5605, 0.735, 0.7476, 0.6451, 0.7382, 0.6472, 0.5709, 0.6451, 0.7382, 0.555, 0.7421, 0.5409, 0.5851, 0.6472, 0.5709, 0.8883, 0.2233, 0.7645, 0.373, 0.6063, 0.1111, 0.32, 0.3437, 0.6063, 0.1111, 0.4907, 0.4215, 0.4077, 0.6059, 0.4907, 0.4215, 0.5569, 0.6386, 0.9352, 0.5277, 0.7509, 0.5848, 0.7645, 0.373, 0.6632, 0.8635, 0.5569, 0.6386, 0.7509, 0.5848, 0.4907, 0.4215, 0.7645, 0.373, 0.7509, 0.5848, 0.5569, 0.6386, 0.7645, 0.373, 0.4907, 0.4215, 0.6063, 0.1111, 0.1141, 0.0004523, 0.09446, 0.9711, 0.07752, 0.9708, 0.0913, 0.0001756, 0.4569, 0.5738, 0.3461, 0.2292, 0.6167, 0.1271, 0.6254, 0.5248, 0.2137, 0.05349, 0.6167, 0.1271, 0.3461, 0.2292, 0.7264, 0.9332, 0.562, 0.7543, 0.6672, 0.7551, 0.9362, 0.03505, 0.8663, 0.2316, 0.6167, 0.1271, 0.6254, 0.5248, 0.6167, 0.1271, 0.8663, 0.2316, 0.7949, 0.4891, 0.7949, 0.4891, 0.8663, 0.2316, 0.9628, 0.4442, 0.6638, 0.8231, 0.5638, 0.8157, 0.4749, 0.6373, 0.6386, 0.6007, 1.0, 0.3414, 0.8331, 0.4221, 0.8305, 0.2089, 0.7949, 0.4891, 0.7685, 0.7577, 0.6672, 0.7551, 0.6254, 0.5248, 0.7601, 0.832, 0.7089, 0.9963, 0.6638, 0.8231, 0.411, 0.809, 0.4749, 0.6373, 0.5638, 0.8157, 0.2988, 0.6072, 0.4216, 0.4332, 0.4749, 0.6373, 0.235, 0.3307, 0.3377, 0.1743, 0.4216, 0.4332, 0.2209, 0.0, 0.6007, 0.09147, 0.3377, 0.1743, 0.7089, 0.9963, 0.5638, 0.8157, 0.6638, 0.8231, 0.9111, 0.027, 0.8305, 0.2089, 0.6007, 0.09147, 0.6312, 0.4073, 0.6386, 0.6007, 0.4749, 0.6373, 0.4216, 0.4332, 0.6312, 0.4073, 0.4216, 0.4332, 0.3377, 0.1743, 0.6007, 0.09147, 0.6312, 0.4073, 0.6007, 0.09147, 0.8305, 0.2089, 0.8331, 0.4221, 0.6312, 0.4073, 0.8331, 0.4221, 0.8025, 0.5778, 0.6386, 0.6007, 0.8025, 0.5778, 0.7601, 0.832, 0.6638, 0.8231, 0.6386, 0.6007, 0.8883, 0.2233, 0.7645, 0.373, 0.6063, 0.1111, 0.32, 0.3437, 0.6063, 0.1111, 0.4907, 0.4215, 0.4077, 0.6059, 0.4907, 0.4215, 0.5569, 0.6386, 0.9352, 0.5277, 0.7509, 0.5848, 0.7645, 0.373, 0.6632, 0.8635, 0.5569, 0.6386, 0.7509, 0.5848, 0.4907, 0.4215, 0.7645, 0.373, 0.7509, 0.5848, 0.5569, 0.6386, 0.7645, 0.373, 0.4907, 0.4215, 0.6063, 0.1111, 0.735, 0.7476, 0.682, 0.9222, 0.6451, 0.7382, 0.9107, 0.7025, 0.735, 0.7476, 0.7582, 0.5605, 0.3771, 0.7377, 0.5409, 0.5851, 0.555, 0.7421, 0.3429, 0.4683, 0.5171, 0.4058, 0.5409, 0.5851, 0.9515, 0.388, 0.7582, 0.5605, 0.7422, 0.3372, 0.9185, 0.166, 0.7422, 0.3372, 0.6022, 0.09791, 0.3582, 0.2919, 0.6022, 0.09791, 0.5171, 0.4058, 0.682, 0.9222, 0.555, 0.7421, 0.6451, 0.7382, 0.6374, 0.3631, 0.6022, 0.09791, 0.7422, 0.3372, 0.6022, 0.09791, 0.6374, 0.3631, 0.5171, 0.4058, 0.5171, 0.4058, 0.6374, 0.3631, 0.6472, 0.5709, 0.5409, 0.5851, 0.7422, 0.3372, 0.7582, 0.5605, 0.6472, 0.5709, 0.6374, 0.3631, 0.7582, 0.5605, 0.735, 0.7476, 0.6451, 0.7382, 0.6472, 0.5709, 0.6451, 0.7382, 0.555, 0.7421, 0.5409, 0.5851, 0.6472, 0.5709, 0.7685, 0.7577, 0.7264, 0.9332, 0.6672, 0.7551, 0.9207, 0.6804, 0.7685, 0.7577, 0.7949, 0.4891, 0.6254, 0.5248, 0.6167, 0.1271, 0.8663, 0.2316, 0.7949, 0.4891, 0.4569, 0.5738, 0.3461, 0.2292, 0.6167, 0.1271, 0.6254, 0.5248, 0.7949, 0.4891, 0.8663, 0.2316, 0.9628, 0.4442, 0.411, 0.809, 0.4749, 0.6373, 0.5638, 0.8157, 0.7601, 0.832, 0.7089, 0.9963, 0.6638, 0.8231, 0.9101, 0.7681, 0.7601, 0.832, 0.8025, 0.5778, 0.9659, 0.5497, 0.8025, 0.5778, 0.8331, 0.4221, 1.0, 0.3414, 0.8331, 0.4221, 0.8305, 0.2089, 0.6638, 0.8231, 0.5638, 0.8157, 0.4749, 0.6373, 0.6386, 0.6007, 0.2988, 0.6072, 0.4216, 0.4332, 0.4749, 0.6373, 0.235, 0.3307, 0.3377, 0.1743, 0.4216, 0.4332, 0.2209, 0.0, 0.6007, 0.09147, 0.3377, 0.1743, 0.7089, 0.9963, 0.5638, 0.8157, 0.6638, 0.8231, 0.9111, 0.027, 0.8305, 0.2089, 0.6007, 0.09147, 0.6312, 0.4073, 0.6386, 0.6007, 0.4749, 0.6373, 0.4216, 0.4332, 0.6312, 0.4073, 0.4216, 0.4332, 0.3377, 0.1743, 0.6007, 0.09147, 0.6312, 0.4073, 0.6007, 0.09147, 0.8305, 0.2089, 0.8331, 0.4221, 0.6312, 0.4073, 0.8331, 0.4221, 0.8025, 0.5778, 0.6386, 0.6007, 0.8025, 0.5778, 0.7601, 0.832, 0.6638, 0.8231, 0.6386, 0.6007, 0.735, 0.7476, 0.682, 0.9222, 0.6451, 0.7382, 0.9107, 0.7025, 0.735, 0.7476, 0.7582, 0.5605, 0.3771, 0.7377, 0.5409, 0.5851, 0.555, 0.7421, 0.3429, 0.4683, 0.5171, 0.4058, 0.5409, 0.5851, 0.9515, 0.388, 0.7582, 0.5605, 0.7422, 0.3372, 0.9185, 0.166, 0.7422, 0.3372, 0.6022, 0.09791, 0.3582, 0.2919, 0.6022, 0.09791, 0.5171, 0.4058, 0.682, 0.9222, 0.555, 0.7421, 0.6451, 0.7382, 0.6374, 0.3631, 0.6022, 0.09791, 0.7422, 0.3372, 0.6022, 0.09791, 0.6374, 0.3631, 0.5171, 0.4058, 0.5171, 0.4058, 0.6374, 0.3631, 0.6472, 0.5709, 0.5409, 0.5851, 0.7422, 0.3372, 0.7582, 0.5605, 0.6472, 0.5709, 0.6374, 0.3631, 0.7582, 0.5605, 0.735, 0.7476, 0.6451, 0.7382, 0.6472, 0.5709, 0.6451, 0.7382, 0.555, 0.7421, 0.5409, 0.5851, 0.6472, 0.5709, 0.8883, 0.2233, 0.7645, 0.373, 0.6063, 0.1111, 0.32, 0.3437, 0.6063, 0.1111, 0.4907, 0.4215, 0.4077, 0.6059, 0.4907, 0.4215, 0.5569, 0.6386, 0.9352, 0.5277, 0.7509, 0.5848, 0.7645, 0.373, 0.6632, 0.8635, 0.5569, 0.6386, 0.7509, 0.5848, 0.4907, 0.4215, 0.7645, 0.373, 0.7509, 0.5848, 0.5569, 0.6386, 0.7645, 0.373, 0.4907, 0.4215, 0.6063, 0.1111, 0.4018, 0.7576, 0.4569, 0.5738, 0.562, 0.7543, 0.4569, 0.5738, 0.2713, 0.5499, 0.3461, 0.2292, 0.7949, 0.4891, 0.7685, 0.7577, 0.6672, 0.7551, 0.6254, 0.5248, 0.6672, 0.7551, 0.562, 0.7543, 0.4569, 0.5738, 0.6254, 0.5248, 0.2137, 0.05349, 0.6167, 0.1271, 0.3461, 0.2292, 0.7264, 0.9332, 0.562, 0.7543, 0.6672, 0.7551, 0.9362, 0.03505, 0.8663, 0.2316, 0.6167, 0.1271, 0.8883, 0.2233, 0.7645, 0.373, 0.6063, 0.1111, 0.32, 0.3437, 0.6063, 0.1111, 0.4907, 0.4215, 0.4077, 0.6059, 0.4907, 0.4215, 0.5569, 0.6386, 0.9352, 0.5277, 0.7509, 0.5848, 0.7645, 0.373, 0.6632, 0.8635, 0.5569, 0.6386, 0.7509, 0.5848, 0.4907, 0.4215, 0.7645, 0.373, 0.7509, 0.5848, 0.5569, 0.6386, 0.7645, 0.373, 0.4907, 0.4215, 0.6063, 0.1111, 0.8883, 0.2233, 0.7645, 0.373, 0.6063, 0.1111, 0.32, 0.3437, 0.6063, 0.1111, 0.4907, 0.4215, 0.4077, 0.6059, 0.4907, 0.4215, 0.5569, 0.6386, 0.9352, 0.5277, 0.7509, 0.5848, 0.7645, 0.373, 0.6632, 0.8635, 0.5569, 0.6386, 0.7509, 0.5848, 0.4907, 0.4215, 0.7645, 0.373, 0.7509, 0.5848, 0.5569, 0.6386, 0.7645, 0.373, 0.4907, 0.4215, 0.6063, 0.1111, 0.8883, 0.2233, 0.7645, 0.373, 0.6063, 0.1111, 0.32, 0.3437, 0.6063, 0.1111, 0.4907, 0.4215, 0.4077, 0.6059, 0.4907, 0.4215, 0.5569, 0.6386, 0.9352, 0.5277, 0.7509, 0.5848, 0.7645, 0.373, 0.6632, 0.8635, 0.5569, 0.6386, 0.7509, 0.5848, 0.4907, 0.4215, 0.7645, 0.373, 0.7509, 0.5848, 0.5569, 0.6386, 0.7645, 0.373, 0.4907, 0.4215, 0.6063, 0.1111])
me_plane_003.use_remesh_preserve_volume = False
me_plane_003.use_remesh_preserve_attributes = False
me_plane_003.use_mirror_vertex_groups = False
me_plane_003.update()
me_circle = bpy.data.meshes.new('Circle')
me_circle.from_pydata([(0.06618, -1.981, 8.137), (1.04, -1.732, 8.027), (1.398, -2.631, 7.939), (2.456, -2.776, 7.678), (2.121, -3.897, 7.483), (2.769, -4.817, 6.927), (0.02001, -6.134, 6.303), (1.705, -5.182, 6.997), (1.399, -5.93, 6.466), (0.5243, -5.746, 6.731), (-0.8858, -5.483, 6.735), (-1.842, -5.517, 6.392), (-1.852, -4.397, 7.077), (-2.677, -3.429, 7.127), (-2.057, -3.116, 7.556), (-2.44, -2.304, 7.582), (-1.366, -2.225, 7.955), (-0.9557, -1.161, 8.144), (0.07678, -2.967, 8.091), (0.7987, -3.312, 7.987), (1.163, -3.983, 7.747), (0.9361, -4.649, 7.491), (0.3252, -4.944, 7.351), (-0.4299, -4.823, 7.353), (-0.9591, -4.263, 7.533), (-1.072, -3.591, 7.785), (-0.6999, -3.11, 7.995), (0.04702, -4.021, 7.839), (0.0, 1.0, 0.0), (-0.866, 0.5, 0.0), (-0.866, -0.5, 0.0), (0.0, -1.0, 0.0), (0.866, -0.5, 0.0), (0.866, 0.5, 0.0), (0.4406, 0.7283, 2.862), (-0.1839, 0.3642, 2.771), (-0.1903, -0.358, 2.771), (0.4236, -0.7338, 2.862), (1.055, -0.3853, 2.953), (1.071, 0.3463, 2.953), (0.2552, 0.7279, 7.111), (-0.4209, 0.4807, 7.02), (-0.5711, -0.1703, 7.02), (-0.06265, -0.653, 7.31), (0.5351, -0.5456, 7.387), (0.823, 0.2113, 7.202), (0.5286, -3.459, 6.824), (0.5664, -0.5668, 6.557), (-0.03034, -0.6654, 6.481), (0.2779, -3.46, 6.794), (0.2911, -3.45, 7.116), (0.5421, -3.447, 7.146), (-0.3477, 0.6385, 9.088), (-0.8787, 0.3282, 8.824), (-0.9522, -0.1814, 8.824), (-0.435, -0.4727, 9.249), (0.06414, -0.3965, 9.097), (0.1919, 0.204, 8.947), (-0.4121, 0.2027, 9.502), (1.859, 0.6994, 10.17), (1.949, -0.1321, 10.33), (2.073, -0.03778, 10.03), (2.143, 0.3844, 9.891), (1.837, 0.3272, 10.44), (-1.274, 0.5527, 10.01), (-1.593, 0.3247, 9.818), (-1.653, -0.1573, 9.818), (-1.3, -0.3846, 10.13), (-1.044, 0.1958, 10.27), (-3.8, 1.182, 12.82), (-4.034, 1.031, 12.74), (-4.11, 0.7521, 12.74), (-3.901, 0.6319, 12.88), (-3.692, 0.9515, 12.94), (2.319, 0.3365, 10.33), (2.727, 2.96, 11.06), (2.879, 2.857, 10.93), (2.731, 2.829, 11.24), (2.88, 2.769, 11.16), (4.42, -1.515, 10.54), (4.449, -1.464, 10.39), (4.521, -1.384, 10.31), (4.467, -1.411, 10.63), (4.57, -1.281, 10.57), (0.7075, 5.367, 11.28), (1.87, 5.475, 11.58), (2.428, 6.662, 11.13), (3.588, 5.786, 11.56), (4.694, 6.295, 11.15), (5.557, 5.982, 11.09), (5.503, 4.911, 11.48), (6.847, 4.349, 11.03), (6.022, 3.174, 11.55), (6.503, 2.303, 11.3), (6.636, 1.64, 11.14), (5.189, 1.529, 11.58), (4.84, 0.3996, 11.2), (3.885, 0.4115, 11.34), (3.285, 1.023, 11.58), (2.541, 0.2936, 11.23), (1.796, 1.369, 11.51), (0.5712, 1.312, 11.07), (1.072, 2.673, 11.58), (-0.003728, 3.745, 11.16), (1.078, 4.276, 11.6), (2.534, 4.62, 11.83), (3.549, 4.805, 11.81), (4.644, 4.302, 11.78), (4.93, 3.302, 11.81), (4.441, 2.288, 11.82), (3.318, 2.006, 11.83), (2.46, 2.169, 11.8), (2.022, 2.959, 11.83), (2.042, 3.909, 11.84), (3.338, 3.392, 11.96), (8.876, -3.518, 9.122), (8.225, -2.951, 9.801), (8.734, -1.528, 9.601), (7.657, -1.469, 10.36), (7.128, -0.2073, 10.53), (6.416, -0.669, 10.89), (5.794, 0.153, 10.96), (4.984, -0.7253, 11.24), (8.712, -4.268, 8.839), (7.774, -4.733, 9.378), (7.541, -5.762, 8.801), (6.637, -5.411, 9.578), (5.954, -6.225, 9.204), (5.298, -6.228, 9.452), (5.1, -5.394, 10.07), (3.783, -5.535, 10.11), (4.217, -4.582, 10.6), (2.981, -4.276, 10.72), (3.73, -3.462, 11.03), (3.096, -2.936, 11.12), (3.086, -2.232, 11.21), (4.01, -1.838, 11.32), (3.643, -0.4277, 11.29), (7.227, -3.031, 10.34), (6.913, -2.236, 10.64), (6.253, -1.825, 10.93), (5.505, -1.827, 11.13), (7.022, -3.998, 10.12), (6.382, -4.371, 10.23), (5.544, -4.377, 10.49), (5.081, -3.924, 10.76), (4.815, -3.312, 10.99), (4.973, -2.447, 11.15), (6.011, -3.157, 10.78), (-2.163, 5.503, 12.5), (-3.468, 5.398, 12.85), (-2.234, 4.442, 12.84), (-1.135, 3.875, 12.63), (-1.992, 3.195, 13.0), (-1.28, 2.683, 12.74), (-1.465, 1.773, 12.96), (-2.144, 1.508, 13.17), (-1.584, 0.7193, 12.91), (-2.377, 0.1508, 13.16), (-2.005, -0.8372, 12.87), (-3.023, -1.293, 13.05), (-2.891, -2.441, 12.72), (-3.819, -2.899, 12.7), (-4.399, -2.451, 12.92), (-5.203, -3.631, 12.53), (-5.804, -2.628, 12.89), (-7.157, -3.525, 12.45), (-7.32, -2.108, 12.89), (-8.695, -2.471, 12.45), (-9.389, -1.635, 12.55), (-8.709, -0.5882, 12.93), (-10.34, -0.1429, 12.46), (-9.112, 1.021, 12.98), (-10.18, 1.712, 12.6), (-8.675, 2.857, 13.04), (-8.723, 4.409, 12.58), (-7.891, 5.228, 12.77), (-7.068, 4.628, 13.06), (-6.701, 5.73, 12.72), (-5.447, 5.369, 12.99), (-4.781, 6.586, 12.57), (-4.36, 3.726, 13.34), (-3.632, 3.23, 13.34), (-3.521, 2.54, 13.4), (-3.634, 1.607, 13.47), (-3.776, 0.8504, 13.47), (-4.132, 0.03982, 13.43), (-4.887, -0.5961, 13.38), (-5.659, -0.6932, 13.36), (-6.491, -0.4079, 13.36), (-7.253, 0.4267, 13.36), (-7.475, 1.31, 13.37), (-7.234, 2.318, 13.39), (-6.352, 3.29, 13.4), (-5.462, 3.697, 13.38), (-5.276, 1.525, 13.59)], [], [(17, 16, 0), (1, 0, 2), (3, 2, 4), (5, 4, 7), (8, 7, 9), (6, 9, 10), (11, 10, 12), (13, 12, 14), (15, 14, 16), (9, 7, 21, 22), (2, 0, 18, 19), (16, 14, 25, 26), (9, 22, 23, 10), (4, 2, 19, 20), (12, 10, 23, 24), (7, 4, 20, 21), (0, 16, 26, 18), (14, 12, 24, 25), (22, 27, 23), (20, 19, 27), (24, 23, 27), (21, 20, 27), (18, 26, 27), (25, 24, 27), (22, 21, 27), (19, 18, 27), (26, 25, 27), (32, 38, 37, 31), (30, 36, 35, 29), (33, 39, 38, 32), (31, 37, 36, 30), (29, 35, 34, 28), (28, 34, 39, 33), (44, 43, 50, 51), (37, 38, 47, 48), (47, 44, 51, 46), (48, 47, 46, 49), (43, 48, 49, 50), (47, 45, 44), (42, 48, 43), (35, 36, 42, 41), (39, 34, 40, 45), (34, 35, 41, 40), (36, 37, 48, 42), (38, 39, 45, 47), (40, 41, 53, 52), (45, 40, 52, 57), (43, 44, 56, 55), (41, 42, 54, 53), (44, 45, 57, 56), (42, 43, 55, 54), (56, 57, 62, 61), (52, 58, 63, 59), (57, 52, 59, 62), (55, 56, 61, 60), (58, 55, 60, 63), (58, 52, 64, 68), (54, 55, 67, 66), (52, 53, 65, 64), (53, 54, 66, 65), (55, 58, 68, 67), (68, 64, 69, 73), (66, 67, 72, 71), (64, 65, 70, 69), (67, 68, 73, 72), (65, 66, 71, 70), (74, 78, 77, 63), (59, 63, 77, 75), (62, 59, 75, 76), (62, 76, 78, 74), (63, 60, 79, 82), (61, 62, 81, 80), (63, 82, 83, 74), (60, 61, 80, 79), (74, 83, 81, 62), (85, 84, 104), (86, 85, 87), (88, 87, 90, 89), (91, 90, 92), (93, 92, 95, 94), (96, 95, 98, 97), (99, 98, 100), (101, 100, 102), (103, 102, 104), (85, 105, 106, 87), (102, 112, 113, 104), (95, 109, 110, 98), (87, 106, 107, 90), (98, 110, 111, 100), (90, 107, 108, 92), (104, 113, 105, 85), (100, 111, 112, 102), (92, 108, 109, 95), (132, 131, 133), (130, 129, 131), (128, 127, 126, 129), (125, 124, 126), (123, 115, 116, 124), (117, 118, 116), (119, 120, 118), (121, 122, 120), (137, 136, 122), (106, 114, 107), (110, 114, 111), (107, 114, 108), (113, 114, 105), (111, 114, 112), (108, 114, 109), (105, 114, 106), (112, 114, 113), (109, 114, 110), (134, 133, 136, 135), (118, 139, 138, 116), (136, 147, 141, 122), (131, 129, 144, 145), (124, 116, 138, 142), (120, 122, 141, 140), (131, 145, 146, 133), (126, 124, 142, 143), (118, 120, 140, 139), (133, 146, 147, 136), (129, 126, 143, 144), (147, 148, 141), (145, 144, 148), (142, 138, 148), (140, 141, 148), (145, 148, 146), (143, 142, 148), (139, 140, 148), (146, 148, 147), (144, 143, 148), (139, 148, 138), (180, 179, 150), (149, 150, 151), (152, 151, 153), (154, 153, 156, 155), (157, 156, 158), (159, 158, 160), (161, 160, 163, 162), (164, 163, 165), (166, 165, 167), (168, 167, 170, 169), (171, 170, 172), (173, 172, 174), (175, 174, 177, 176), (178, 177, 179), (151, 182, 183, 153), (170, 190, 191, 172), (153, 183, 184, 156), (172, 191, 192, 174), (156, 184, 185, 158), (174, 192, 193, 177), (160, 158, 185, 186), (177, 193, 194, 179), (163, 160, 186, 187), (163, 187, 188, 165), (179, 194, 181, 150), (165, 188, 189, 167), (150, 181, 182, 151), (167, 189, 190, 170), (190, 195, 191), (183, 195, 184), (191, 195, 192), (184, 195, 185), (192, 195, 193), (186, 185, 195), (193, 195, 194), (187, 186, 195), (187, 195, 188), (194, 195, 181), (188, 195, 189), (181, 195, 182), (189, 195, 190), (182, 195, 183)])
me_circle.polygons.foreach_set('use_smooth', [True] * 174)
me_circle.use_remesh_preserve_volume = False
me_circle.use_remesh_preserve_attributes = False
me_circle.use_mirror_vertex_groups = False
me_circle.update()
me_plane_001 = bpy.data.meshes.new('Plane.001')
me_plane_001.from_pydata([(8.742e-08, -1.0, 0.0), (-0.866, -0.5, 0.0), (-0.866, 0.5, 0.0), (0.0, 1.0, 0.0), (0.866, -0.5, 0.0), (0.866, 0.5, 0.0), (-0.4755, -0.6647, 2.204), (-1.051, -0.3323, 2.204), (-1.051, 0.3323, 2.204), (-0.4755, 0.6647, 2.204), (0.1001, -0.3323, 2.204), (0.1001, 0.3323, 2.204), (-0.2996, -0.7623, 6.228), (-0.6338, -0.4032, 6.764), (-0.89, 0.3983, 6.456), (-0.5029, 0.7082, 6.46), (0.0672, -0.4729, 6.229), (0.05534, 0.1511, 6.771), (-0.09884, -0.2446, 7.674), (-1.298, 0.8683, 9.282), (-1.369, 1.275, 9.05), (-0.8482, 1.545, 9.306), (-0.3773, 1.228, 9.217), (-0.6017, 0.8517, 9.507), (0.4931, -1.691, 7.152), (0.3765, -1.591, 7.473), (0.8112, -1.45, 7.143), (1.013, -1.109, 7.455), (0.6845, -1.235, 7.797), (1.665, -3.343, 7.549), (1.692, -3.275, 7.846), (2.204, -3.15, 7.53), (2.411, -2.656, 7.65), (2.266, -2.813, 7.91), (2.294, -3.442, 7.902), (1.212, -5.363, 7.515), (1.156, -5.4, 7.714), (1.426, -5.39, 7.456), (1.405, -5.418, 7.782), (4.141, -3.09, 7.37), (4.124, -2.968, 7.449), (4.097, -3.032, 7.578), (4.153, -3.202, 7.587), (-0.1421, -4.729, 7.961), (5.555, -2.59, 8.033), (5.558, -2.534, 7.897), (5.566, -2.66, 7.825), (5.619, -2.756, 8.042), (-0.3565, -4.161, 7.882), (-1.974, 1.798, 9.66), (-0.9881, 1.17, 9.924), (-2.055, 1.467, 9.769), (-1.607, 1.986, 9.867), (-1.878, 1.661, 10.16), (0.7773, 1.47, 10.36), (0.7939, 1.321, 10.15), (0.8338, 0.9328, 10.4), (0.7306, 1.149, 10.66), (2.651, 1.218, 11.76), (2.731, 1.138, 11.69), (2.657, 0.9328, 11.8), (2.522, 1.047, 11.87), (-0.5141, -5.002, 7.839), (-2.825, 3.95, 9.864), (-3.326, 3.418, 9.82), (-3.23, 3.873, 9.743), (-3.176, 3.797, 10.02), (-0.3131, -5.676, 7.814), (0.5402, -5.103, 8.132), (4.758, -0.1554, 7.703), (4.948, 0.2801, 7.427), (5.5, 0.1623, 7.515), (5.86, 0.411, 7.292), (6.637, 0.1671, 7.292), (7.119, 0.1337, 7.123), (7.619, -0.395, 7.224), (7.465, -0.8706, 7.569), (8.034, -1.167, 7.363), (7.796, -1.814, 7.73), (8.373, -1.991, 7.385), (8.541, -2.776, 7.351), (8.227, -3.436, 7.554), (8.492, -3.9, 7.268), (8.036, -4.688, 7.334), (7.236, -4.754, 7.751), (6.975, -5.426, 7.521), (6.349, -5.108, 7.89), (5.617, -5.696, 7.679), (4.944, -5.428, 7.84), (4.882, -4.893, 8.095), (4.166, -5.257, 7.812), (3.777, -4.611, 7.986), (3.082, -4.575, 7.732), (3.211, -3.796, 8.0), (2.772, -3.554, 7.832), (3.168, -2.925, 8.067), (2.705, -2.512, 7.827), (2.852, -1.602, 7.74), (3.509, -1.435, 7.981), (3.513, -0.7497, 7.717), (4.181, -0.8394, 7.961), (4.171, -0.09451, 7.562), (5.217, -1.034, 8.128), (5.752, -0.8253, 8.007), (6.422, -0.9132, 7.915), (6.95, -1.479, 7.986), (7.233, -2.206, 8.042), (7.334, -3.166, 8.019), (6.853, -3.955, 8.105), (6.186, -4.252, 8.209), (5.321, -4.179, 8.312), (4.61, -3.935, 8.317), (4.223, -3.435, 8.331), (4.173, -2.788, 8.345), (4.389, -1.973, 8.305), (4.787, -1.451, 8.253), (5.725, -2.533, 8.503), (0.494, -4.01, 8.03), (0.6925, -3.227, 7.925), (1.493, -3.397, 7.948), (1.819, -3.87, 7.994), (2.531, -3.666, 7.843), (2.69, -4.454, 7.856), (3.476, -4.594, 7.631), (3.476, -5.492, 7.531), (2.799, -5.69, 7.718), (2.855, -6.256, 7.551), (2.107, -6.531, 7.666), (1.855, -7.184, 7.415), (1.091, -6.912, 7.606), (0.7103, -7.323, 7.388), (-0.1084, -7.187, 7.354), (-0.03408, -6.57, 7.616), (-0.7874, -6.356, 7.496), (0.4578, -5.56, 8.063), (0.8466, -4.758, 8.168), (1.485, -4.691, 8.156), (1.905, -4.973, 8.094), (1.957, -5.568, 8.023), (1.624, -5.972, 7.99), (1.134, -6.156, 7.964), (0.5923, -5.992, 7.975), (1.173, -5.435, 8.17), (1.075, 2.33, 11.67), (1.52, 3.143, 11.39), (2.425, 2.83, 11.58), (3.269, 3.453, 11.28), (3.916, 2.508, 11.5), (5.14, 2.388, 11.2), (4.735, -0.2808, 11.29), (4.754, 1.479, 11.48), (5.302, 0.8357, 11.23), (4.592, 0.3499, 11.52), (3.604, -0.5349, 11.59), (3.184, -1.366, 11.4), (2.125, -0.6228, 11.68), (0.9016, -0.7386, 11.52), (0.8941, 0.02016, 11.74), (0.05364, 0.1659, 11.55), (0.4944, 1.129, 11.73), (-0.1285, 2.074, 11.51), (1.827, 1.757, 11.96), (2.538, 2.02, 11.91), (3.322, 1.851, 11.87), (3.763, 1.309, 11.85), (3.678, 0.7151, 11.87), (3.158, 0.2494, 11.92), (2.38, 0.2032, 11.96), (1.732, 0.5415, 11.99), (1.522, 1.125, 11.99), (2.666, 1.089, 12.07), (-8.105, 2.766, 8.794), (-7.327, 4.225, 9.297), (-7.442, 5.513, 8.598), (-5.736, 5.44, 9.087), (-5.964, 6.411, 8.478), (-4.667, 6.569, 9.057), (-4.816, 8.303, 8.518), (-3.315, 7.97, 9.298), (-2.493, 8.811, 8.771), (-1.679, 7.405, 9.677), (0.1361, 7.604, 9.325), (0.9954, 6.856, 9.617), (0.1297, 6.012, 10.16), (0.9693, 5.146, 10.04), (-0.01962, 4.477, 10.51), (0.4226, 3.393, 10.32), (-0.3586, 2.771, 10.47), (-1.245, 2.87, 10.73), (-1.478, 1.852, 10.43), (-2.514, 1.776, 10.7), (-2.806, 0.5125, 10.4), (-4.058, 0.842, 10.4), (-4.945, 0.08737, 9.992), (-7.42, 1.242, 9.603), (-6.97, 2.468, 9.761), (-5.734, 4.264, 10.14), (-4.929, 5.062, 10.03), (-4.258, 5.77, 10.01), (-3.485, 6.505, 10.12), (-2.335, 6.278, 10.35), (-1.398, 5.464, 10.65), (-1.487, 4.548, 10.85), (-2.218, 3.589, 10.96), (-2.975, 2.937, 10.95), (-3.949, 2.576, 10.81), (-5.319, 3.113, 10.43), (-3.564, 4.668, 10.87), (-5.27, 6.798, 8.752), (-5.753, 1.248, 10.03), (-5.294, 1.622, 10.17), (-4.634, 2.844, 10.64)], [], [(3, 9, 11, 5), (2, 8, 9, 3), (0, 6, 7, 1), (5, 11, 10, 4), (1, 7, 8, 2), (4, 10, 6, 0), (7, 6, 12, 13), (10, 11, 17, 16), (8, 7, 13, 14), (6, 10, 16, 12), (11, 9, 15, 17), (9, 8, 14, 15), (17, 15, 21, 22), (15, 14, 20, 21), (18, 17, 22, 23), (13, 18, 23, 19), (14, 13, 19, 20), (12, 16, 26, 24), (13, 12, 24, 25), (17, 18, 28, 27), (16, 17, 27, 26), (18, 13, 25, 28), (27, 28, 33, 32), (25, 24, 29, 30), (28, 25, 30, 33), (26, 27, 32, 31), (24, 26, 31, 29), (33, 30, 34), (34, 38, 37, 31), (29, 31, 37, 35), (34, 30, 36, 38), (30, 29, 35, 36), (31, 39, 42, 34), (31, 32, 40, 39), (32, 33, 41, 40), (33, 34, 42, 41), (39, 46, 47, 42), (40, 41, 44, 45), (41, 42, 47, 44), (39, 40, 45, 46), (127, 139, 140, 129), (127, 125, 138, 139), (43, 68, 135, 117), (120, 117, 135, 136), (19, 50, 53, 51), (20, 19, 51, 49), (19, 23, 50), (21, 52, 53, 50), (122, 120, 136, 137), (129, 140, 141, 132), (21, 20, 49, 52), (22, 21, 54, 55), (50, 57, 54, 21), (23, 22, 55, 56), (50, 23, 56, 57), (57, 61, 58, 54), (56, 55, 59, 60), (57, 56, 60, 61), (55, 54, 58, 59), (49, 51, 64, 65), (51, 53, 66, 64), (52, 63, 66, 53), (52, 49, 65, 63), (62, 67, 43), (126, 125, 127), (132, 141, 134, 67), (125, 122, 137, 138), (131, 130, 129, 132), (128, 127, 129), (43, 67, 134, 68), (133, 132, 67), (121, 120, 122), (48, 43, 117), (119, 118, 117, 120), (124, 123, 122, 125), (92, 91, 93), (94, 93, 95), (96, 95, 98, 97), (99, 98, 100), (101, 100, 69), (70, 69, 71), (72, 71, 73), (74, 73, 76, 75), (77, 76, 78), (79, 78, 81, 80), (82, 81, 84, 83), (85, 84, 86), (87, 86, 89, 88), (90, 89, 91), (91, 111, 112, 93), (76, 105, 106, 78), (93, 112, 113, 95), (78, 106, 107, 81), (95, 113, 114, 98), (84, 81, 107, 108), (98, 114, 115, 100), (86, 84, 108, 109), (100, 115, 102, 69), (86, 109, 110, 89), (69, 102, 103, 71), (89, 110, 111, 91), (71, 103, 104, 73), (76, 73, 104, 105), (105, 116, 106), (112, 116, 113), (106, 116, 107), (113, 116, 114), (108, 107, 116), (114, 116, 115), (109, 108, 116), (115, 116, 102), (109, 116, 110), (102, 116, 103), (110, 116, 111), (103, 116, 104), (105, 104, 116), (111, 116, 112), (138, 137, 142), (140, 142, 141), (68, 142, 135), (139, 138, 142), (139, 142, 140), (136, 135, 142), (68, 134, 142), (137, 136, 142), (141, 142, 134), (160, 159, 143), (144, 143, 145), (146, 145, 147), (148, 147, 150), (151, 150, 152), (149, 152, 153), (154, 153, 155), (156, 155, 157), (158, 157, 159), (152, 150, 164, 165), (145, 143, 161, 162), (159, 157, 168, 169), (152, 165, 166, 153), (147, 145, 162, 163), (155, 153, 166, 167), (150, 147, 163, 164), (143, 159, 169, 161), (157, 155, 167, 168), (165, 170, 166), (163, 162, 170), (167, 166, 170), (164, 163, 170), (161, 169, 170), (168, 167, 170), (165, 164, 170), (162, 161, 170), (169, 168, 170), (209, 210, 195, 194), (171, 195, 172), (173, 172, 174), (177, 176, 178), (180, 179, 178), (182, 181, 180, 183), (184, 183, 185), (186, 185, 188, 187), (189, 188, 190), (191, 190, 192), (180, 178, 199, 200), (172, 196, 197, 174), (190, 204, 205, 192), (210, 211, 206, 195), (185, 183, 201, 202), (176, 198, 199, 178), (185, 202, 203, 188), (183, 180, 200, 201), (172, 195, 206, 196), (188, 203, 204, 190), (198, 207, 199), (205, 207, 211), (203, 207, 204), (196, 206, 207), (204, 207, 205), (201, 200, 207), (202, 201, 207), (196, 207, 197), (200, 199, 207), (202, 207, 203), (207, 206, 211), (192, 205, 211, 210), (193, 192, 210, 209), (197, 207, 198), (174, 197, 198, 176), (175, 174, 176, 208)])
me_plane_001.polygons.foreach_set('use_smooth', [True] * 189)
me_plane_001.use_remesh_preserve_volume = False
me_plane_001.use_remesh_preserve_attributes = False
me_plane_001.use_mirror_vertex_groups = False
me_plane_001.update()

# ---- objects
ob_plane_002 = bpy.data.objects.new('Plane.002', me_plane_003)
ob_circle = bpy.data.objects.new('Circle', me_circle)
ob_plane_001 = bpy.data.objects.new('Plane.001', me_plane_001)

# ---- transforms, parenting, visibility, modifiers, constraints
ob_plane_002.location = (0.0, 0.0, 0.0)
ob_plane_002.lineart.crease_threshold = 0.0
ob_circle.location = (0.0, 0.0, 0.0)
ob_circle.lineart.crease_threshold = 0.0
ob_plane_001.location = (0.0, 0.0, 0.0)
ob_plane_001.lineart.crease_threshold = 0.0

# ---- collection membership
col_collection_1.objects.link(ob_plane_002)
col_collection_2.objects.link(ob_circle)
col_collection_2.objects.link(ob_plane_001)

# ---- scene / render settings (as saved in the file)
scene.frame_start = 1; scene.frame_end = 250; scene.frame_set(1)
scene.render.engine = 'BLENDER_EEVEE_NEXT'
scene.render.resolution_percentage = 50
scene.render.dither_intensity = 0.0
scene.cycles.use_denoising = False
scene.cycles.samples = 10
scene.cycles.sampling_pattern = 'TABULATED_SOBOL'
scene.cycles.light_sampling_threshold = 0.0
scene.cycles.use_adaptive_sampling = False
scene.cycles.use_light_tree = False
scene.cycles.blur_glossy = 0.0
scene.cycles.pixel_filter_type = 'GAUSSIAN'
scene.cycles.sample_clamp_indirect = 0.0
scene.view_settings.view_transform = 'Standard'
bpy.context.view_layer.update()

# ---- added for rendering (the .blend has no active camera and no usable light): camera, sun
cam_auto = bpy.data.cameras.new('AutoCamera')
cam_auto.lens = 50.0
cam_auto.sensor_width = 36.0
cam_auto.clip_end = 1000.0
ob_auto_camera = bpy.data.objects.new('AutoCamera', cam_auto)
scene.collection.objects.link(ob_auto_camera)
ob_auto_camera.location = (47.88, -51.3045, 50.9492)
ob_auto_camera.rotation_euler = (1.09748, -7.21219e-08, 0.694738)
scene.camera = ob_auto_camera
light_auto_sun = bpy.data.lights.new('AutoSun', 'SUN')
light_auto_sun.energy = 3.0
light_auto_sun.angle = 0.0523599
ob_auto_sun = bpy.data.objects.new('AutoSun', light_auto_sun)
scene.collection.objects.link(ob_auto_sun)
ob_auto_sun.rotation_euler = (0.872665, 0.174533, 0.523599)
bpy.context.view_layer.update()
